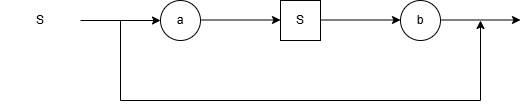

The diagram above was exported from draw.io. Its source (the exported page's mxGraphModel, read from the mxfile embedded in the PNG):
<mxGraphModel dx="1414" dy="777" grid="1" gridSize="10" guides="1" tooltips="1" connect="1" arrows="1" fold="1" page="1" pageScale="1" pageWidth="827" pageHeight="1169" math="0" shadow="0">
  <root>
    <mxCell id="0" />
    <mxCell id="1" parent="0" />
    <mxCell id="avxHcbt-5HSAwVqgzE0h-1" edge="1" parent="1" style="endArrow=classic;html=1;rounded=0;" value="">
      <mxGeometry height="50" relative="1" width="50" as="geometry">
        <mxPoint x="160" y="200" as="sourcePoint" />
        <mxPoint x="240" y="200" as="targetPoint" />
      </mxGeometry>
    </mxCell>
    <mxCell id="avxHcbt-5HSAwVqgzE0h-2" parent="1" style="ellipse;whiteSpace=wrap;html=1;aspect=fixed;" value="a" vertex="1">
      <mxGeometry height="40" width="40" x="240" y="180" as="geometry" />
    </mxCell>
    <mxCell id="avxHcbt-5HSAwVqgzE0h-3" edge="1" parent="1" style="endArrow=classic;html=1;rounded=0;" value="">
      <mxGeometry height="50" relative="1" width="50" as="geometry">
        <mxPoint x="280" y="199.5" as="sourcePoint" />
        <mxPoint x="360" y="199.5" as="targetPoint" />
      </mxGeometry>
    </mxCell>
    <mxCell id="avxHcbt-5HSAwVqgzE0h-4" parent="1" style="rounded=0;whiteSpace=wrap;html=1;" value="S" vertex="1">
      <mxGeometry height="40" width="40" x="360" y="180" as="geometry" />
    </mxCell>
    <mxCell id="avxHcbt-5HSAwVqgzE0h-5" edge="1" parent="1" style="endArrow=classic;html=1;rounded=0;" value="">
      <mxGeometry height="50" relative="1" width="50" as="geometry">
        <mxPoint x="400" y="199.5" as="sourcePoint" />
        <mxPoint x="480" y="199.5" as="targetPoint" />
      </mxGeometry>
    </mxCell>
    <mxCell id="avxHcbt-5HSAwVqgzE0h-6" parent="1" style="ellipse;whiteSpace=wrap;html=1;aspect=fixed;" value="b" vertex="1">
      <mxGeometry height="40" width="40" x="480" y="180" as="geometry" />
    </mxCell>
    <mxCell id="avxHcbt-5HSAwVqgzE0h-7" edge="1" parent="1" style="endArrow=classic;html=1;rounded=0;" value="">
      <mxGeometry height="50" relative="1" width="50" as="geometry">
        <mxPoint x="520" y="199.5" as="sourcePoint" />
        <mxPoint x="600" y="199.5" as="targetPoint" />
      </mxGeometry>
    </mxCell>
    <mxCell id="avxHcbt-5HSAwVqgzE0h-8" edge="1" parent="1" style="endArrow=classic;html=1;rounded=0;" value="">
      <mxGeometry height="50" relative="1" width="50" as="geometry">
        <Array as="points">
          <mxPoint x="200" y="280" />
          <mxPoint x="560" y="280" />
        </Array>
        <mxPoint x="200" y="200" as="sourcePoint" />
        <mxPoint x="560" y="200" as="targetPoint" />
      </mxGeometry>
    </mxCell>
    <mxCell id="avxHcbt-5HSAwVqgzE0h-9" parent="1" style="text;html=1;whiteSpace=wrap;strokeColor=none;fillColor=none;align=center;verticalAlign=middle;rounded=0;" value="S" vertex="1">
      <mxGeometry height="40" width="80" x="80" y="180" as="geometry" />
    </mxCell>
  </root>
</mxGraphModel>